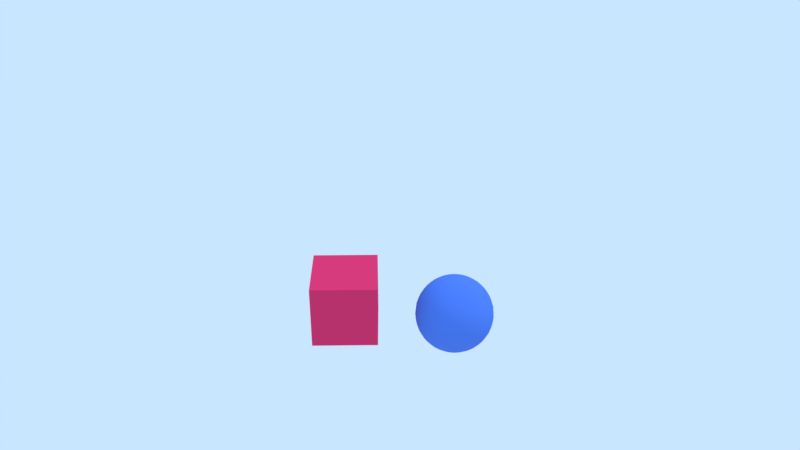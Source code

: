 # Source: resolucao050b.blend  (saved by Blender 2.79.7; exported with 4.5.12 LTS)
import bpy
from mathutils import Matrix  # noqa: F401  (used for matrix-valued properties, if any)

bpy.ops.wm.read_factory_settings(use_empty=True)
scene = bpy.context.scene
scene.name = 'Scene'

# ---- collections
col_collection_1 = bpy.data.collections.new('Collection 1'); scene.collection.children.link(col_collection_1)

# ---- materials (node trees are filled in below, after node groups)
mat_material_001 = bpy.data.materials.new('Material.001')
mat_material_001.alpha_threshold = 0.0
mat_material_001.use_transparent_shadow = False
mat_material_001.diffuse_color = (0.8, 0.04045, 0.1484, 1.0)
mat_material_001.roughness = 0.5
mat_material = bpy.data.materials.new('Material')
mat_material.alpha_threshold = 0.0
mat_material.use_transparent_shadow = False
mat_material.diffuse_color = (0.09079, 0.215, 0.8, 1.0)
mat_material.roughness = 0.5

# ---- material node trees

# ---- world
world_world = bpy.data.worlds.new('World'); scene.world = world_world
world_world.color = (0.5853, 0.7879, 1.0)
world_world.use_sun_shadow = False
world_world.sun_shadow_jitter_overblur = 0.0

# ---- cameras
cam_camera = bpy.data.cameras.new('Camera')
cam_camera.clip_end = 100.0
cam_camera.lens = 35.0
cam_camera.sensor_width = 32.0
cam_camera.sensor_height = 18.0
cam_camera.ortho_scale = 7.314
cam_camera.dof.focus_distance = 0.0
cam_camera.dof.aperture_fstop = 128.0

# ---- lights
light_lamp_002 = bpy.data.lights.new('Lamp.002', 'SUN')
light_lamp_002.color = (1.0, 0.2858, 0.003573)
light_lamp_002.transmission_factor = 0.0
light_lamp_002.cutoff_distance = 30.0
light_lamp_002.angle = 0.1993
light_lamp_002.energy = 0.4
light_lamp_002.shadow_buffer_clip_start = 1.001
light_lamp_002.shadow_soft_size = 0.1
light_lamp_002.shadow_cascade_max_distance = 1000.0
light_lamp_001 = bpy.data.lights.new('Lamp.001', 'SUN')
light_lamp_001.color = (0.002057, 0.3427, 1.0)
light_lamp_001.transmission_factor = 0.0
light_lamp_001.cutoff_distance = 30.0
light_lamp_001.angle = 0.1993
light_lamp_001.energy = 0.4
light_lamp_001.shadow_buffer_clip_start = 1.001
light_lamp_001.shadow_soft_size = 0.1
light_lamp_001.shadow_cascade_max_distance = 1000.0
light_sun = bpy.data.lights.new('Sun', 'SUN')
light_sun.transmission_factor = 0.0
light_sun.cutoff_distance = 42.0
light_sun.angle = 0.1993
light_sun.energy = 1.0
light_sun.shadow_buffer_clip_start = 1.001
light_sun.shadow_soft_size = 0.1
light_sun.shadow_cascade_max_distance = 1000.0

# ---- meshes
me_cube = bpy.data.meshes.new('Cube')
me_cube.from_pydata([(-0.5469, -0.5469, -0.5469), (-0.5469, -0.5469, 0.5469), (-0.5469, 0.5469, -0.5469), (-0.5469, 0.5469, 0.5469), (0.5469, -0.5469, -0.5469), (0.5469, -0.5469, 0.5469), (0.5469, 0.5469, -0.5469), (0.5469, 0.5469, 0.5469)], [], [(0, 1, 3, 2), (2, 3, 7, 6), (6, 7, 5, 4), (4, 5, 1, 0), (2, 6, 4, 0), (7, 3, 1, 5)])
me_cube.materials.append(mat_material_001)
me_cube.use_remesh_preserve_volume = False
me_cube.use_remesh_preserve_attributes = False
me_cube.use_mirror_vertex_groups = False
me_cube.update()
me_sphere = bpy.data.meshes.new('Sphere')
me_sphere.from_pydata([(3.563e-08, 0.129, 0.6484), (3.563e-08, 0.253, 0.6108), (3.563e-08, 0.3673, 0.5497), (3.563e-08, 0.4675, 0.4675), (3.563e-08, 0.5497, 0.3673), (3.563e-08, 0.6108, 0.253), (3.563e-08, 0.6484, 0.129), (3.563e-08, 0.6611, 4.978e-08), (3.563e-08, 0.6484, -0.129), (3.563e-08, 0.3673, -0.5497), (0.02516, 0.1265, 0.6484), (0.04936, 0.2481, 0.6108), (0.07165, 0.3602, 0.5497), (0.0912, 0.4585, 0.4675), (0.1072, 0.5391, 0.3673), (0.1192, 0.599, 0.253), (0.1265, 0.6359, 0.129), (0.129, 0.6484, 4.978e-08), (0.1265, 0.6359, -0.129), (0.1192, 0.599, -0.253), (0.1072, 0.5391, -0.3673), (0.0912, 0.4585, -0.4675), (0.07165, 0.3602, -0.5497), (0.04935, 0.2481, -0.6108), (0.02516, 0.1265, -0.6484), (0.04936, 0.1192, 0.6484), (0.09681, 0.2337, 0.6108), (0.1406, 0.3393, 0.5497), (0.1789, 0.4319, 0.4675), (0.2103, 0.5078, 0.3673), (0.2337, 0.5643, 0.253), (0.2481, 0.599, 0.129), (0.253, 0.6108, 4.978e-08), (0.2481, 0.599, -0.129), (0.2337, 0.5643, -0.253), (0.2103, 0.5078, -0.3673), (0.1789, 0.4319, -0.4675), (0.1406, 0.3393, -0.5497), (0.09681, 0.2337, -0.6108), (0.04935, 0.1192, -0.6484), (0.07165, 0.1072, 0.6484), (0.1406, 0.2103, 0.6108), (0.204, 0.3054, 0.5497), (0.2597, 0.3887, 0.4675), (0.3054, 0.457, 0.3673), (0.3393, 0.5078, 0.253), (0.3602, 0.5391, 0.129), (0.3673, 0.5497, 4.978e-08), (0.3602, 0.5391, -0.129), (0.3393, 0.5078, -0.253), (0.3054, 0.457, -0.3673), (0.2597, 0.3887, -0.4675), (0.204, 0.3054, -0.5497), (0.1406, 0.2103, -0.6108), (0.07165, 0.1072, -0.6484), (0.0912, 0.0912, 0.6484), (0.1789, 0.1789, 0.6108), (0.2597, 0.2597, 0.5497), (0.3305, 0.3305, 0.4675), (0.3887, 0.3887, 0.3673), (0.4319, 0.4319, 0.253), (0.4585, 0.4585, 0.129), (0.4675, 0.4675, 4.978e-08), (0.4585, 0.4585, -0.129), (0.4319, 0.4319, -0.253), (0.3887, 0.3887, -0.3673), (0.3305, 0.3305, -0.4675), (0.2597, 0.2597, -0.5497), (0.1789, 0.1789, -0.6108), (0.0912, 0.0912, -0.6484), (0.1072, 0.07165, 0.6484), (0.2103, 0.1406, 0.6108), (0.3054, 0.204, 0.5497), (0.3887, 0.2597, 0.4675), (0.457, 0.3054, 0.3673), (0.5078, 0.3393, 0.253), (0.5391, 0.3602, 0.129), (0.5497, 0.3673, 4.978e-08), (0.5391, 0.3602, -0.129), (0.5078, 0.3393, -0.253), (0.457, 0.3054, -0.3673), (0.3887, 0.2597, -0.4675), (0.3054, 0.204, -0.5497), (0.2103, 0.1406, -0.6108), (0.1072, 0.07165, -0.6484), (0.1192, 0.04935, 0.6484), (0.2337, 0.09681, 0.6108), (0.3393, 0.1406, 0.5497), (0.4319, 0.1789, 0.4675), (0.5078, 0.2103, 0.3673), (0.5643, 0.2337, 0.253), (0.599, 0.2481, 0.129), (0.6108, 0.253, 4.978e-08), (0.599, 0.2481, -0.129), (0.5643, 0.2337, -0.253), (0.5078, 0.2103, -0.3673), (0.4319, 0.1789, -0.4675), (0.3393, 0.1406, -0.5497), (0.2337, 0.09681, -0.6108), (0.1192, 0.04935, -0.6484), (0.1265, 0.02516, 0.6484), (0.2481, 0.04935, 0.6108), (0.3602, 0.07165, 0.5497), (0.4585, 0.0912, 0.4675), (0.5391, 0.1072, 0.3673), (0.599, 0.1192, 0.253), (0.6359, 0.1265, 0.129), (0.6484, 0.129, 4.978e-08), (0.6359, 0.1265, -0.129), (0.599, 0.1192, -0.253), (0.5391, 0.1072, -0.3673), (0.4585, 0.0912, -0.4675), (0.3602, 0.07165, -0.5497), (0.2481, 0.04935, -0.6108), (0.1265, 0.02516, -0.6484), (0.129, -2.842e-07, 0.6484), (0.253, -2.792e-07, 0.6108), (0.3673, -2.743e-07, 0.5497), (0.4675, -2.792e-07, 0.4675), (0.5497, -2.891e-07, 0.3673), (0.6108, -2.497e-07, 0.253), (0.6484, -3.285e-07, 0.129), (0.6611, -3.187e-07, 4.978e-08), (0.6484, -3.285e-07, -0.129), (0.6108, -2.201e-07, -0.253), (0.5497, -2.891e-07, -0.3673), (0.4675, -2.792e-07, -0.4675), (0.3673, -2.94e-07, -0.5497), (0.253, -2.694e-07, -0.6108), (0.129, -2.719e-07, -0.6484), (0.1265, -0.02516, 0.6484), (0.2481, -0.04936, 0.6108), (0.3602, -0.07165, 0.5497), (0.4585, -0.0912, 0.4675), (0.5391, -0.1072, 0.3673), (0.599, -0.1192, 0.253), (0.6359, -0.1265, 0.129), (0.6484, -0.129, 4.978e-08), (0.6359, -0.1265, -0.129), (0.599, -0.1192, -0.253), (0.5391, -0.1072, -0.3673), (0.4585, -0.0912, -0.4675), (0.3602, -0.07165, -0.5497), (0.2481, -0.04936, -0.6108), (0.1265, -0.02516, -0.6484), (0.1192, -0.04936, 0.6484), (0.2337, -0.09681, 0.6108), (0.3393, -0.1406, 0.5497), (0.4319, -0.1789, 0.4675), (0.5078, -0.2103, 0.3673), (0.5643, -0.2337, 0.253), (0.599, -0.2481, 0.129), (0.6108, -0.253, 4.978e-08), (0.599, -0.2481, -0.129), (0.5643, -0.2337, -0.253), (0.5078, -0.2103, -0.3673), (0.4319, -0.1789, -0.4675), (0.3393, -0.1406, -0.5497), (0.2337, -0.09681, -0.6108), (0.1192, -0.04936, -0.6484), (0.1072, -0.07165, 0.6484), (0.2103, -0.1406, 0.6108), (0.3054, -0.204, 0.5497), (0.3887, -0.2597, 0.4675), (0.457, -0.3054, 0.3673), (0.5078, -0.3393, 0.253), (0.5391, -0.3602, 0.129), (0.5497, -0.3673, 4.978e-08), (0.5391, -0.3602, -0.129), (0.5078, -0.3393, -0.253), (0.457, -0.3054, -0.3673), (0.3887, -0.2597, -0.4675), (0.3054, -0.204, -0.5497), (0.2103, -0.1406, -0.6108), (0.1072, -0.07165, -0.6484), (0.0912, -0.0912, 0.6484), (0.1789, -0.1789, 0.6108), (0.2597, -0.2597, 0.5497), (0.3305, -0.3305, 0.4675), (0.3887, -0.3887, 0.3673), (0.4319, -0.4319, 0.253), (0.4585, -0.4585, 0.129), (0.4675, -0.4675, 4.978e-08), (0.4585, -0.4585, -0.129), (0.4319, -0.4319, -0.253), (0.3887, -0.3887, -0.3673), (0.3305, -0.3305, -0.4675), (0.2597, -0.2597, -0.5497), (0.1789, -0.1789, -0.6108), (0.0912, -0.0912, -0.6484), (0.07165, -0.1072, 0.6484), (0.1406, -0.2103, 0.6108), (0.204, -0.3054, 0.5497), (0.2597, -0.3887, 0.4675), (0.3054, -0.457, 0.3673), (0.3393, -0.5078, 0.253), (0.3602, -0.5391, 0.129), (0.3673, -0.5497, 4.978e-08), (0.3602, -0.5391, -0.129), (0.3393, -0.5078, -0.253), (0.3054, -0.457, -0.3673), (0.2597, -0.3887, -0.4675), (0.204, -0.3054, -0.5497), (0.1406, -0.2103, -0.6108), (0.07165, -0.1072, -0.6484), (3.563e-08, -2.836e-07, -0.6611), (0.04936, -0.1192, 0.6484), (0.09681, -0.2337, 0.6108), (0.1406, -0.3393, 0.5497), (0.1789, -0.4319, 0.4675), (0.2103, -0.5078, 0.3673), (0.2337, -0.5643, 0.253), (0.2481, -0.599, 0.129), (0.253, -0.6108, 4.978e-08), (0.2481, -0.599, -0.129), (0.2337, -0.5643, -0.253), (0.2103, -0.5078, -0.3673), (0.1789, -0.4319, -0.4675), (0.1406, -0.3393, -0.5497), (0.09681, -0.2337, -0.6108), (0.04935, -0.1192, -0.6484), (0.02516, -0.1265, 0.6484), (0.04935, -0.2481, 0.6108), (0.07165, -0.3602, 0.5497), (0.0912, -0.4585, 0.4675), (0.1072, -0.5391, 0.3673), (0.1192, -0.599, 0.253), (0.1265, -0.6359, 0.129), (0.129, -0.6484, 4.978e-08), (0.1265, -0.6359, -0.129), (0.1192, -0.599, -0.253), (0.1072, -0.5391, -0.3673), (0.0912, -0.4585, -0.4675), (0.07165, -0.3602, -0.5497), (0.04935, -0.2481, -0.6108), (0.02516, -0.1265, -0.6484), (3.086e-08, -0.129, 0.6484), (6.287e-08, -0.253, 0.6108), (5.302e-08, -0.3673, 0.5497), (1.854e-08, -0.4675, 0.4675), (-2.086e-08, -0.5497, 0.3673), (7.765e-08, -0.6108, 0.253), (-2.086e-08, -0.6484, 0.129), (-3.071e-08, -0.6611, 4.978e-08), (-2.086e-08, -0.6484, -0.129), (7.765e-08, -0.6108, -0.253), (-2.086e-08, -0.5497, -0.3673), (1.854e-08, -0.4675, -0.4675), (2.839e-08, -0.3673, -0.5497), (3.825e-08, -0.253, -0.6108), (3.825e-08, -0.129, -0.6484), (-0.02516, -0.1265, 0.6484), (-0.04935, -0.2481, 0.6108), (-0.07165, -0.3602, 0.5497), (-0.0912, -0.4585, 0.4675), (-0.1072, -0.5391, 0.3673), (-0.1192, -0.599, 0.253), (-0.1265, -0.6359, 0.129), (-0.129, -0.6484, 4.978e-08), (-0.1265, -0.6359, -0.129), (-0.1192, -0.599, -0.253), (-0.1072, -0.5391, -0.3673), (-0.0912, -0.4585, -0.4675), (-0.07165, -0.3602, -0.5497), (-0.04935, -0.2481, -0.6108), (-0.02516, -0.1265, -0.6484), (-0.04935, -0.1192, 0.6484), (-0.09681, -0.2337, 0.6108), (-0.1406, -0.3393, 0.5497), (-0.1789, -0.4319, 0.4675), (-0.2103, -0.5078, 0.3673), (-0.2337, -0.5643, 0.253), (-0.2481, -0.599, 0.129), (-0.253, -0.6108, 4.978e-08), (-0.2481, -0.599, -0.129), (-0.2337, -0.5643, -0.253), (-0.2103, -0.5078, -0.3673), (-0.1789, -0.4319, -0.4675), (-0.1406, -0.3393, -0.5497), (-0.09681, -0.2337, -0.6108), (-0.04935, -0.1192, -0.6484), (-0.07165, -0.1072, 0.6484), (-0.1406, -0.2103, 0.6108), (-0.204, -0.3054, 0.5497), (-0.2597, -0.3887, 0.4675), (-0.3054, -0.457, 0.3673), (-0.3393, -0.5078, 0.253), (-0.3602, -0.5391, 0.129), (-0.3673, -0.5497, 4.978e-08), (-0.3602, -0.5391, -0.129), (-0.3393, -0.5078, -0.253), (-0.3054, -0.457, -0.3673), (-0.2597, -0.3887, -0.4675), (-0.204, -0.3054, -0.5497), (-0.1406, -0.2103, -0.6108), (-0.07165, -0.1072, -0.6484), (-1.167e-07, -4.36e-07, 0.6611), (-0.0912, -0.0912, 0.6484), (-0.1789, -0.1789, 0.6108), (-0.2597, -0.2597, 0.5497), (-0.3305, -0.3305, 0.4675), (-0.3887, -0.3887, 0.3673), (-0.4319, -0.4319, 0.253), (-0.4585, -0.4585, 0.129), (-0.4675, -0.4675, 4.978e-08), (-0.4585, -0.4585, -0.129), (-0.4319, -0.4319, -0.253), (-0.3887, -0.3887, -0.3673), (-0.3305, -0.3305, -0.4675), (-0.2597, -0.2597, -0.5497), (-0.1789, -0.1789, -0.6108), (-0.0912, -0.0912, -0.6484), (-0.1072, -0.07165, 0.6484), (-0.2103, -0.1406, 0.6108), (-0.3054, -0.204, 0.5497), (-0.3887, -0.2597, 0.4675), (-0.457, -0.3054, 0.3673), (-0.5078, -0.3393, 0.253), (-0.5391, -0.3602, 0.129), (-0.5497, -0.3673, 4.978e-08), (-0.5391, -0.3602, -0.129), (-0.5078, -0.3393, -0.253), (-0.457, -0.3054, -0.3673), (-0.3887, -0.2597, -0.4675), (-0.3054, -0.204, -0.5497), (-0.2103, -0.1406, -0.6108), (-0.1072, -0.07165, -0.6484), (-0.1192, -0.04936, 0.6484), (-0.2337, -0.09681, 0.6108), (-0.3393, -0.1406, 0.5497), (-0.4319, -0.1789, 0.4675), (-0.5078, -0.2103, 0.3673), (-0.5643, -0.2337, 0.253), (-0.599, -0.2481, 0.129), (-0.6108, -0.253, 4.978e-08), (-0.599, -0.2481, -0.129), (-0.5643, -0.2337, -0.253), (-0.5078, -0.2103, -0.3673), (-0.4319, -0.1789, -0.4675), (-0.3393, -0.1406, -0.5497), (-0.2337, -0.09681, -0.6108), (-0.1192, -0.04936, -0.6484), (-0.1265, -0.02516, 0.6484), (-0.2481, -0.04936, 0.6108), (-0.3602, -0.07165, 0.5497), (-0.4585, -0.0912, 0.4675), (-0.5391, -0.1072, 0.3673), (-0.599, -0.1192, 0.253), (-0.6359, -0.1265, 0.129), (-0.6484, -0.129, 4.978e-08), (-0.6359, -0.1265, -0.129), (-0.599, -0.1192, -0.253), (-0.5391, -0.1072, -0.3673), (-0.4585, -0.0912, -0.4675), (-0.3602, -0.07165, -0.5497), (-0.2481, -0.04936, -0.6108), (-0.1265, -0.02516, -0.6484), (-0.129, -2.743e-07, 0.6484), (-0.253, -2.546e-07, 0.6108), (-0.3673, -2.546e-07, 0.5497), (-0.4675, -1.906e-07, 0.4675), (-0.5497, -1.61e-07, 0.3673), (-0.6108, -2.792e-07, 0.253), (-0.6484, -1.315e-07, 0.129), (-0.6611, -1.61e-07, 4.978e-08), (-0.6484, -1.315e-07, -0.129), (-0.6108, -2.792e-07, -0.253), (-0.5497, -1.61e-07, -0.3673), (-0.4675, -1.906e-07, -0.4675), (-0.3673, -2.398e-07, -0.5497), (-0.253, -2.349e-07, -0.6108), (-0.129, -2.768e-07, -0.6484), (-0.1265, 0.02516, 0.6484), (-0.2481, 0.04935, 0.6108), (-0.3602, 0.07165, 0.5497), (-0.4585, 0.0912, 0.4675), (-0.5391, 0.1072, 0.3673), (-0.599, 0.1192, 0.253), (-0.6359, 0.1265, 0.129), (-0.6484, 0.129, 4.978e-08), (-0.6359, 0.1265, -0.129), (-0.599, 0.1192, -0.253), (-0.5391, 0.1072, -0.3673), (-0.4585, 0.0912, -0.4675), (-0.3602, 0.07165, -0.5497), (-0.2481, 0.04935, -0.6108), (-0.1265, 0.02516, -0.6484), (-0.1192, 0.04935, 0.6484), (-0.2337, 0.09681, 0.6108), (-0.3393, 0.1406, 0.5497), (-0.4319, 0.1789, 0.4675), (-0.5078, 0.2103, 0.3673), (-0.5643, 0.2337, 0.253), (-0.599, 0.2481, 0.129), (-0.6108, 0.253, 4.978e-08), (-0.599, 0.2481, -0.129), (-0.5643, 0.2337, -0.253), (-0.5078, 0.2103, -0.3673), (-0.4319, 0.1789, -0.4675), (-0.3393, 0.1406, -0.5497), (-0.2337, 0.09681, -0.6108), (-0.1192, 0.04935, -0.6484), (-0.1072, 0.07165, 0.6484), (-0.2103, 0.1406, 0.6108), (-0.3054, 0.204, 0.5497), (-0.3887, 0.2597, 0.4675), (-0.457, 0.3054, 0.3673), (-0.5078, 0.3393, 0.253), (-0.5391, 0.3602, 0.129), (-0.5497, 0.3673, 4.978e-08), (-0.5391, 0.3602, -0.129), (-0.5078, 0.3393, -0.253), (-0.457, 0.3054, -0.3673), (-0.3887, 0.2597, -0.4675), (-0.3054, 0.204, -0.5497), (-0.2103, 0.1406, -0.6108), (-0.1072, 0.07165, -0.6484), (-0.0912, 0.0912, 0.6484), (-0.1789, 0.1789, 0.6108), (-0.2597, 0.2597, 0.5497), (-0.3305, 0.3305, 0.4675), (-0.3887, 0.3887, 0.3673), (-0.4319, 0.4319, 0.253), (-0.4585, 0.4585, 0.129), (-0.4675, 0.4675, 4.978e-08), (-0.4585, 0.4585, -0.129), (-0.4319, 0.4319, -0.253), (-0.3887, 0.3887, -0.3673), (-0.3305, 0.3305, -0.4675), (-0.2597, 0.2597, -0.5497), (-0.1789, 0.1789, -0.6108), (-0.0912, 0.0912, -0.6484), (-0.07165, 0.1072, 0.6484), (-0.1406, 0.2103, 0.6108), (-0.204, 0.3054, 0.5497), (-0.2597, 0.3887, 0.4675), (-0.3054, 0.457, 0.3673), (-0.3393, 0.5078, 0.253), (-0.3602, 0.5391, 0.129), (-0.3673, 0.5497, 4.978e-08), (-0.3602, 0.5391, -0.129), (-0.3393, 0.5078, -0.253), (-0.3054, 0.457, -0.3673), (-0.2597, 0.3887, -0.4675), (-0.204, 0.3054, -0.5497), (-0.1406, 0.2103, -0.6108), (-0.07165, 0.1072, -0.6484), (-0.04935, 0.1192, 0.6484), (-0.09681, 0.2337, 0.6108), (-0.1406, 0.3393, 0.5497), (-0.1789, 0.4319, 0.4675), (-0.2103, 0.5078, 0.3673), (-0.2337, 0.5643, 0.253), (-0.2481, 0.599, 0.129), (-0.253, 0.6108, 4.978e-08), (-0.2481, 0.599, -0.129), (-0.2337, 0.5643, -0.253), (-0.2103, 0.5078, -0.3673), (-0.1789, 0.4319, -0.4675), (-0.1406, 0.3393, -0.5497), (-0.09681, 0.2337, -0.6108), (-0.04935, 0.1192, -0.6484), (-0.02516, 0.1265, 0.6484), (-0.04935, 0.2481, 0.6108), (-0.07165, 0.3602, 0.5497), (-0.0912, 0.4585, 0.4675), (-0.1072, 0.5391, 0.3673), (-0.1192, 0.599, 0.253), (-0.1265, 0.6359, 0.129), (-0.129, 0.6484, 4.978e-08), (-0.1265, 0.6359, -0.129), (-0.1192, 0.599, -0.253), (-0.1072, 0.5391, -0.3673), (-0.0912, 0.4585, -0.4675), (-0.07165, 0.3602, -0.5497), (-0.04935, 0.2481, -0.6108), (-0.02516, 0.1265, -0.6484), (7.765e-08, 0.6108, -0.253), (2.156e-07, 0.5497, -0.3673), (1.368e-07, 0.4675, -0.4675), (8.75e-08, 0.253, -0.6108), (4.563e-08, 0.129, -0.6484)], [], [(479, 478, 20, 21), (4, 3, 13, 14), (9, 479, 21, 22), (5, 4, 14, 15), (480, 9, 22, 23), (6, 5, 15, 16), (481, 480, 23, 24), (7, 6, 16, 17), (0, 296, 10), (205, 481, 24), (8, 7, 17, 18), (1, 0, 10, 11), (477, 8, 18, 19), (2, 1, 11, 12), (478, 477, 19, 20), (3, 2, 12, 13), (20, 19, 34, 35), (13, 12, 27, 28), (21, 20, 35, 36), (14, 13, 28, 29), (22, 21, 36, 37), (15, 14, 29, 30), (23, 22, 37, 38), (16, 15, 30, 31), (24, 23, 38, 39), (17, 16, 31, 32), (10, 296, 25), (205, 24, 39), (18, 17, 32, 33), (11, 10, 25, 26), (19, 18, 33, 34), (12, 11, 26, 27), (39, 38, 53, 54), (32, 31, 46, 47), (25, 296, 40), (205, 39, 54), (33, 32, 47, 48), (26, 25, 40, 41), (34, 33, 48, 49), (27, 26, 41, 42), (35, 34, 49, 50), (28, 27, 42, 43), (36, 35, 50, 51), (29, 28, 43, 44), (37, 36, 51, 52), (30, 29, 44, 45), (38, 37, 52, 53), (31, 30, 45, 46), (43, 42, 57, 58), (51, 50, 65, 66), (44, 43, 58, 59), (52, 51, 66, 67), (45, 44, 59, 60), (53, 52, 67, 68), (46, 45, 60, 61), (54, 53, 68, 69), (47, 46, 61, 62), (40, 296, 55), (205, 54, 69), (48, 47, 62, 63), (41, 40, 55, 56), (49, 48, 63, 64), (42, 41, 56, 57), (50, 49, 64, 65), (62, 61, 76, 77), (55, 296, 70), (205, 69, 84), (63, 62, 77, 78), (56, 55, 70, 71), (64, 63, 78, 79), (57, 56, 71, 72), (65, 64, 79, 80), (58, 57, 72, 73), (66, 65, 80, 81), (59, 58, 73, 74), (67, 66, 81, 82), (60, 59, 74, 75), (68, 67, 82, 83), (61, 60, 75, 76), (69, 68, 83, 84), (81, 80, 95, 96), (74, 73, 88, 89), (82, 81, 96, 97), (75, 74, 89, 90), (83, 82, 97, 98), (76, 75, 90, 91), (84, 83, 98, 99), (77, 76, 91, 92), (70, 296, 85), (205, 84, 99), (78, 77, 92, 93), (71, 70, 85, 86), (79, 78, 93, 94), (72, 71, 86, 87), (80, 79, 94, 95), (73, 72, 87, 88), (205, 99, 114), (93, 92, 107, 108), (86, 85, 100, 101), (94, 93, 108, 109), (87, 86, 101, 102), (95, 94, 109, 110), (88, 87, 102, 103), (96, 95, 110, 111), (89, 88, 103, 104), (97, 96, 111, 112), (90, 89, 104, 105), (98, 97, 112, 113), (91, 90, 105, 106), (99, 98, 113, 114), (92, 91, 106, 107), (85, 296, 100), (112, 111, 126, 127), (105, 104, 119, 120), (113, 112, 127, 128), (106, 105, 120, 121), (114, 113, 128, 129), (107, 106, 121, 122), (100, 296, 115), (205, 114, 129), (108, 107, 122, 123), (101, 100, 115, 116), (109, 108, 123, 124), (102, 101, 116, 117), (110, 109, 124, 125), (103, 102, 117, 118), (111, 110, 125, 126), (104, 103, 118, 119), (116, 115, 130, 131), (124, 123, 138, 139), (117, 116, 131, 132), (125, 124, 139, 140), (118, 117, 132, 133), (126, 125, 140, 141), (119, 118, 133, 134), (127, 126, 141, 142), (120, 119, 134, 135), (128, 127, 142, 143), (121, 120, 135, 136), (129, 128, 143, 144), (122, 121, 136, 137), (115, 296, 130), (205, 129, 144), (123, 122, 137, 138), (135, 134, 149, 150), (143, 142, 157, 158), (136, 135, 150, 151), (144, 143, 158, 159), (137, 136, 151, 152), (130, 296, 145), (205, 144, 159), (138, 137, 152, 153), (131, 130, 145, 146), (139, 138, 153, 154), (132, 131, 146, 147), (140, 139, 154, 155), (133, 132, 147, 148), (141, 140, 155, 156), (134, 133, 148, 149), (142, 141, 156, 157), (154, 153, 168, 169), (147, 146, 161, 162), (155, 154, 169, 170), (148, 147, 162, 163), (156, 155, 170, 171), (149, 148, 163, 164), (157, 156, 171, 172), (150, 149, 164, 165), (158, 157, 172, 173), (151, 150, 165, 166), (159, 158, 173, 174), (152, 151, 166, 167), (145, 296, 160), (205, 159, 174), (153, 152, 167, 168), (146, 145, 160, 161), (173, 172, 187, 188), (166, 165, 180, 181), (174, 173, 188, 189), (167, 166, 181, 182), (160, 296, 175), (205, 174, 189), (168, 167, 182, 183), (161, 160, 175, 176), (169, 168, 183, 184), (162, 161, 176, 177), (170, 169, 184, 185), (163, 162, 177, 178), (171, 170, 185, 186), (164, 163, 178, 179), (172, 171, 186, 187), (165, 164, 179, 180), (177, 176, 191, 192), (185, 184, 199, 200), (178, 177, 192, 193), (186, 185, 200, 201), (179, 178, 193, 194), (187, 186, 201, 202), (180, 179, 194, 195), (188, 187, 202, 203), (181, 180, 195, 196), (189, 188, 203, 204), (182, 181, 196, 197), (175, 296, 190), (205, 189, 204), (183, 182, 197, 198), (176, 175, 190, 191), (184, 183, 198, 199), (196, 195, 211, 212), (204, 203, 219, 220), (197, 196, 212, 213), (190, 296, 206), (205, 204, 220), (198, 197, 213, 214), (191, 190, 206, 207), (199, 198, 214, 215), (192, 191, 207, 208), (200, 199, 215, 216), (193, 192, 208, 209), (201, 200, 216, 217), (194, 193, 209, 210), (202, 201, 217, 218), (195, 194, 210, 211), (203, 202, 218, 219), (216, 215, 230, 231), (209, 208, 223, 224), (217, 216, 231, 232), (210, 209, 224, 225), (218, 217, 232, 233), (211, 210, 225, 226), (219, 218, 233, 234), (212, 211, 226, 227), (220, 219, 234, 235), (213, 212, 227, 228), (206, 296, 221), (205, 220, 235), (214, 213, 228, 229), (207, 206, 221, 222), (215, 214, 229, 230), (208, 207, 222, 223), (235, 234, 249, 250), (228, 227, 242, 243), (221, 296, 236), (205, 235, 250), (229, 228, 243, 244), (222, 221, 236, 237), (230, 229, 244, 245), (223, 222, 237, 238), (231, 230, 245, 246), (224, 223, 238, 239), (232, 231, 246, 247), (225, 224, 239, 240), (233, 232, 247, 248), (226, 225, 240, 241), (234, 233, 248, 249), (227, 226, 241, 242), (247, 246, 261, 262), (240, 239, 254, 255), (248, 247, 262, 263), (241, 240, 255, 256), (249, 248, 263, 264), (242, 241, 256, 257), (250, 249, 264, 265), (243, 242, 257, 258), (236, 296, 251), (205, 250, 265), (244, 243, 258, 259), (237, 236, 251, 252), (245, 244, 259, 260), (238, 237, 252, 253), (246, 245, 260, 261), (239, 238, 253, 254), (251, 296, 266), (205, 265, 280), (259, 258, 273, 274), (252, 251, 266, 267), (260, 259, 274, 275), (253, 252, 267, 268), (261, 260, 275, 276), (254, 253, 268, 269), (262, 261, 276, 277), (255, 254, 269, 270), (263, 262, 277, 278), (256, 255, 270, 271), (264, 263, 278, 279), (257, 256, 271, 272), (265, 264, 279, 280), (258, 257, 272, 273), (270, 269, 284, 285), (278, 277, 292, 293), (271, 270, 285, 286), (279, 278, 293, 294), (272, 271, 286, 287), (280, 279, 294, 295), (273, 272, 287, 288), (266, 296, 281), (205, 280, 295), (274, 273, 288, 289), (267, 266, 281, 282), (275, 274, 289, 290), (268, 267, 282, 283), (276, 275, 290, 291), (269, 268, 283, 284), (277, 276, 291, 292), (289, 288, 304, 305), (282, 281, 297, 298), (290, 289, 305, 306), (283, 282, 298, 299), (291, 290, 306, 307), (284, 283, 299, 300), (292, 291, 307, 308), (285, 284, 300, 301), (293, 292, 308, 309), (286, 285, 301, 302), (294, 293, 309, 310), (287, 286, 302, 303), (295, 294, 310, 311), (288, 287, 303, 304), (281, 296, 297), (205, 295, 311), (309, 308, 323, 324), (302, 301, 316, 317), (310, 309, 324, 325), (303, 302, 317, 318), (311, 310, 325, 326), (304, 303, 318, 319), (297, 296, 312), (205, 311, 326), (305, 304, 319, 320), (298, 297, 312, 313), (306, 305, 320, 321), (299, 298, 313, 314), (307, 306, 321, 322), (300, 299, 314, 315), (308, 307, 322, 323), (301, 300, 315, 316), (313, 312, 327, 328), (321, 320, 335, 336), (314, 313, 328, 329), (322, 321, 336, 337), (315, 314, 329, 330), (323, 322, 337, 338), (316, 315, 330, 331), (324, 323, 338, 339), (317, 316, 331, 332), (325, 324, 339, 340), (318, 317, 332, 333), (326, 325, 340, 341), (319, 318, 333, 334), (312, 296, 327), (205, 326, 341), (320, 319, 334, 335), (332, 331, 346, 347), (340, 339, 354, 355), (333, 332, 347, 348), (341, 340, 355, 356), (334, 333, 348, 349), (327, 296, 342), (205, 341, 356), (335, 334, 349, 350), (328, 327, 342, 343), (336, 335, 350, 351), (329, 328, 343, 344), (337, 336, 351, 352), (330, 329, 344, 345), (338, 337, 352, 353), (331, 330, 345, 346), (339, 338, 353, 354), (351, 350, 365, 366), (344, 343, 358, 359), (352, 351, 366, 367), (345, 344, 359, 360), (353, 352, 367, 368), (346, 345, 360, 361), (354, 353, 368, 369), (347, 346, 361, 362), (355, 354, 369, 370), (348, 347, 362, 363), (356, 355, 370, 371), (349, 348, 363, 364), (342, 296, 357), (205, 356, 371), (350, 349, 364, 365), (343, 342, 357, 358), (370, 369, 384, 385), (363, 362, 377, 378), (371, 370, 385, 386), (364, 363, 378, 379), (357, 296, 372), (205, 371, 386), (365, 364, 379, 380), (358, 357, 372, 373), (366, 365, 380, 381), (359, 358, 373, 374), (367, 366, 381, 382), (360, 359, 374, 375), (368, 367, 382, 383), (361, 360, 375, 376), (369, 368, 383, 384), (362, 361, 376, 377), (382, 381, 396, 397), (375, 374, 389, 390), (383, 382, 397, 398), (376, 375, 390, 391), (384, 383, 398, 399), (377, 376, 391, 392), (385, 384, 399, 400), (378, 377, 392, 393), (386, 385, 400, 401), (379, 378, 393, 394), (372, 296, 387), (205, 386, 401), (380, 379, 394, 395), (373, 372, 387, 388), (381, 380, 395, 396), (374, 373, 388, 389), (401, 400, 415, 416), (394, 393, 408, 409), (387, 296, 402), (205, 401, 416), (395, 394, 409, 410), (388, 387, 402, 403), (396, 395, 410, 411), (389, 388, 403, 404), (397, 396, 411, 412), (390, 389, 404, 405), (398, 397, 412, 413), (391, 390, 405, 406), (399, 398, 413, 414), (392, 391, 406, 407), (400, 399, 414, 415), (393, 392, 407, 408), (405, 404, 419, 420), (413, 412, 427, 428), (406, 405, 420, 421), (414, 413, 428, 429), (407, 406, 421, 422), (415, 414, 429, 430), (408, 407, 422, 423), (416, 415, 430, 431), (409, 408, 423, 424), (402, 296, 417), (205, 416, 431), (410, 409, 424, 425), (403, 402, 417, 418), (411, 410, 425, 426), (404, 403, 418, 419), (412, 411, 426, 427), (424, 423, 438, 439), (417, 296, 432), (205, 431, 446), (425, 424, 439, 440), (418, 417, 432, 433), (426, 425, 440, 441), (419, 418, 433, 434), (427, 426, 441, 442), (420, 419, 434, 435), (428, 427, 442, 443), (421, 420, 435, 436), (429, 428, 443, 444), (422, 421, 436, 437), (430, 429, 444, 445), (423, 422, 437, 438), (431, 430, 445, 446), (443, 442, 457, 458), (436, 435, 450, 451), (444, 443, 458, 459), (437, 436, 451, 452), (445, 444, 459, 460), (438, 437, 452, 453), (446, 445, 460, 461), (439, 438, 453, 454), (432, 296, 447), (205, 446, 461), (440, 439, 454, 455), (433, 432, 447, 448), (441, 440, 455, 456), (434, 433, 448, 449), (442, 441, 456, 457), (435, 434, 449, 450), (447, 296, 462), (205, 461, 476), (455, 454, 469, 470), (448, 447, 462, 463), (456, 455, 470, 471), (449, 448, 463, 464), (457, 456, 471, 472), (450, 449, 464, 465), (458, 457, 472, 473), (451, 450, 465, 466), (459, 458, 473, 474), (452, 451, 466, 467), (460, 459, 474, 475), (453, 452, 467, 468), (461, 460, 475, 476), (454, 453, 468, 469), (466, 465, 3, 4), (474, 473, 479, 9), (467, 466, 4, 5), (475, 474, 9, 480), (468, 467, 5, 6), (476, 475, 480, 481), (469, 468, 6, 7), (462, 296, 0), (205, 476, 481), (470, 469, 7, 8), (463, 462, 0, 1), (471, 470, 8, 477), (464, 463, 1, 2), (472, 471, 477, 478), (465, 464, 2, 3), (473, 472, 478, 479)])
me_sphere.polygons.foreach_set('use_smooth', [True] * 512)
me_sphere.materials.append(mat_material)
me_sphere.use_remesh_preserve_volume = False
me_sphere.use_remesh_preserve_attributes = False
me_sphere.use_mirror_vertex_groups = False
me_sphere.update()

# ---- objects
ob_empty3 = bpy.data.objects.new('Empty3', None)
ob_cube = bpy.data.objects.new('Cube', me_cube)
ob_sphere = bpy.data.objects.new('Sphere', me_sphere)
ob_empty2 = bpy.data.objects.new('Empty2', None)
ob_empty = bpy.data.objects.new('Empty', None)
ob_lamp_002 = bpy.data.objects.new('Lamp.002', light_lamp_002)
ob_lamp_001 = bpy.data.objects.new('Lamp.001', light_lamp_001)
ob_lamp = bpy.data.objects.new('Lamp', light_sun)
ob_camera = bpy.data.objects.new('Camera', cam_camera)

# ---- transforms, parenting, visibility, modifiers, constraints
ob_empty3.location = (2.9, -1.869, 5.258)
ob_empty3.lineart.crease_threshold = 0.0
ob_cube.location = (-0.595, -2.952, 3.373)
ob_cube.lineart.crease_threshold = 0.0
ob_sphere.location = (1.241, -3.092, 3.172)
ob_sphere.lineart.crease_threshold = 0.0
ob_empty2.location = (-3.014, -1.869, 5.258)
ob_empty2.lineart.crease_threshold = 0.0
ob_empty.location = (0.0, 0.0, 3.212)
ob_empty.rotation_euler = (0.6155, -0.5236, 0.6155)
ob_empty.scale = (3.511, 3.511, 3.511)
ob_empty.empty_display_type = 'SPHERE'
ob_empty.show_in_front = True
ob_empty.lineart.crease_threshold = 0.0
ob_lamp_002.location = (7.781, 4.307, 6.73)
ob_lamp_002.rotation_euler = (3.142, -0.0, 0.0)
ob_lamp_002.lock_rotations_4d = False
ob_lamp_002.empty_display_type = 'ARROWS'
ob_lamp_002.color = (0.0, 0.0, 0.0, 0.0)
ob_lamp_002.lineart.crease_threshold = 0.0
ob_lamp_001.location = (7.781, 4.307, 6.73)
ob_lamp_001.lock_rotations_4d = False
ob_lamp_001.empty_display_type = 'ARROWS'
ob_lamp_001.color = (0.0, 0.0, 0.0, 0.0)
ob_lamp_001.lineart.crease_threshold = 0.0
ob_lamp.location = (10.31, 3.409, 14.65)
ob_lamp.rotation_euler = (0.6503, 0.05522, 1.866)
ob_lamp.lock_rotations_4d = False
ob_lamp.empty_display_type = 'ARROWS'
ob_lamp.color = (0.0, 0.0, 0.0, 0.0)
ob_lamp.lineart.crease_threshold = 0.0
ob_camera.location = (0.1326, -15.26, 11.62)
ob_camera.rotation_euler = (1.065, -3.976e-08, -0.0157)
ob_camera.lock_rotations_4d = False
ob_camera.empty_display_type = 'ARROWS'
ob_camera.color = (0.0, 0.0, 0.0, 0.0)
ob_camera.display_type = 'WIRE'
ob_camera.lineart.crease_threshold = 0.0

# ---- collection membership
col_collection_1.objects.link(ob_empty3)
col_collection_1.objects.link(ob_cube)
col_collection_1.objects.link(ob_sphere)
col_collection_1.objects.link(ob_empty2)
col_collection_1.objects.link(ob_empty)
col_collection_1.objects.link(ob_lamp_002)
col_collection_1.objects.link(ob_lamp_001)
col_collection_1.objects.link(ob_lamp)
col_collection_1.objects.link(ob_camera)

# ---- scene / render settings (as saved in the file)
scene.camera = ob_camera
scene.frame_start = 1; scene.frame_end = 250; scene.frame_set(1)
scene.render.engine = 'BLENDER_EEVEE_NEXT'
scene.render.resolution_percentage = 50
scene.render.dither_intensity = 0.0
scene.cycles.use_denoising = False
scene.cycles.samples = 128
scene.cycles.sampling_pattern = 'TABULATED_SOBOL'
scene.cycles.use_adaptive_sampling = False
scene.cycles.use_light_tree = False
scene.view_settings.view_transform = 'Standard'
bpy.context.view_layer.update()
